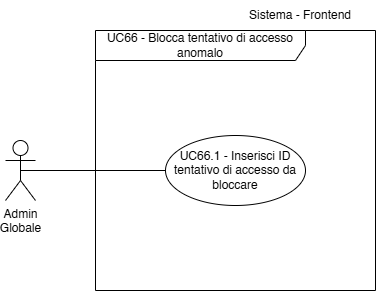

The diagram above was exported from draw.io. Its source (the exported page's mxGraphModel, read from the mxfile embedded in the PNG):
<mxGraphModel dx="472" dy="795" grid="1" gridSize="10" guides="1" tooltips="1" connect="1" arrows="1" fold="1" page="1" pageScale="1" pageWidth="827" pageHeight="1169" math="0" shadow="0">
  <root>
    <mxCell id="0" />
    <mxCell id="1" parent="0" />
    <mxCell id="an5MXBHexnv18SVXoApC-2" value="Admin&lt;div&gt;Globale&lt;/div&gt;" style="shape=umlActor;verticalLabelPosition=bottom;verticalAlign=top;html=1;" vertex="1" parent="1">
      <mxGeometry x="30" y="690" width="30" height="60" as="geometry" />
    </mxCell>
    <mxCell id="an5MXBHexnv18SVXoApC-3" value="Sistema - Frontend" style="text;html=1;align=center;verticalAlign=middle;whiteSpace=wrap;rounded=0;fontSize=12;" vertex="1" parent="1">
      <mxGeometry x="250" y="550" width="150" height="30" as="geometry" />
    </mxCell>
    <mxCell id="an5MXBHexnv18SVXoApC-7" value="" style="endArrow=none;html=1;rounded=0;fontSize=12;startSize=8;endSize=8;curved=1;exitX=0.5;exitY=0.5;exitDx=0;exitDy=0;exitPerimeter=0;entryX=0;entryY=0.5;entryDx=0;entryDy=0;" edge="1" parent="1" source="an5MXBHexnv18SVXoApC-2" target="an5MXBHexnv18SVXoApC-8">
      <mxGeometry width="50" height="50" relative="1" as="geometry">
        <mxPoint x="45" y="700" as="sourcePoint" />
        <mxPoint x="360" y="700" as="targetPoint" />
      </mxGeometry>
    </mxCell>
    <mxCell id="an5MXBHexnv18SVXoApC-6" value="UC66 - Blocca tentativo di accesso anomalo" style="shape=umlFrame;whiteSpace=wrap;html=1;pointerEvents=0;width=210;height=30;" vertex="1" parent="1">
      <mxGeometry x="120" y="580" width="280" height="260" as="geometry" />
    </mxCell>
    <mxCell id="an5MXBHexnv18SVXoApC-8" value="UC66.1 - Inserisci ID tentativo di accesso da bloccare" style="ellipse;whiteSpace=wrap;html=1;" vertex="1" parent="1">
      <mxGeometry x="190" y="685" width="140" height="70" as="geometry" />
    </mxCell>
  </root>
</mxGraphModel>